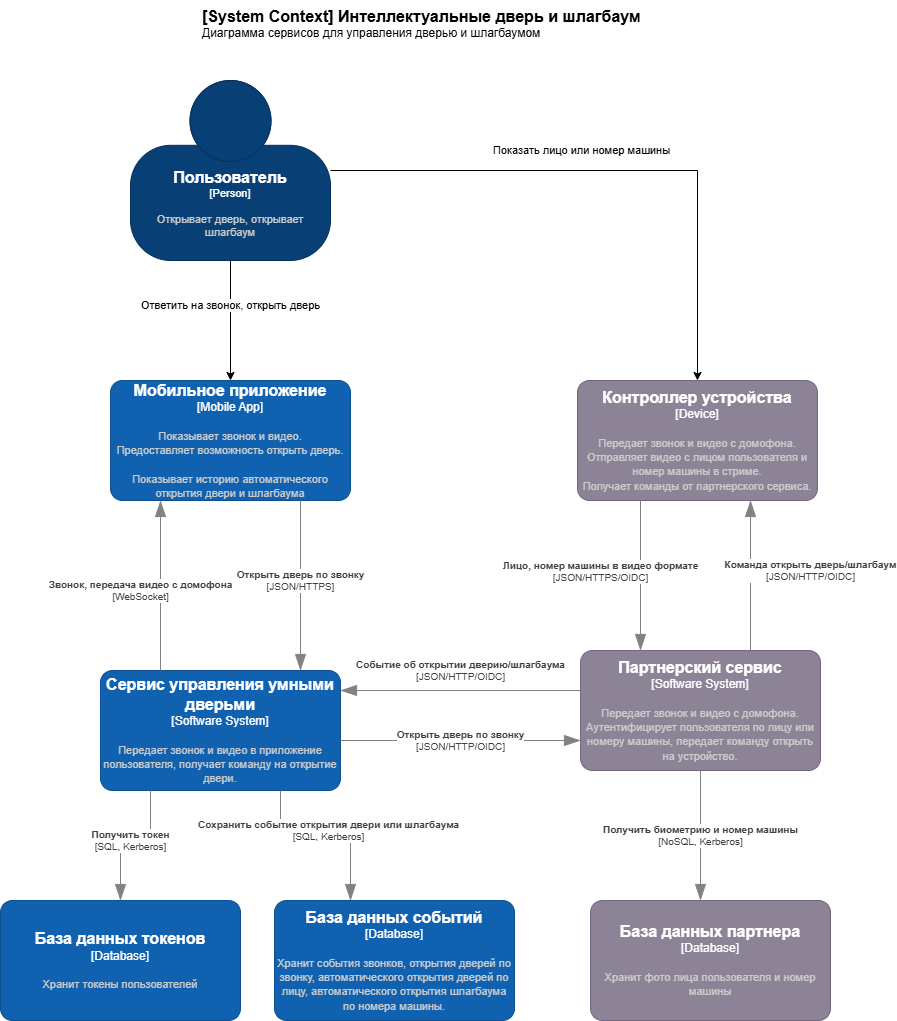

The diagram above was exported from draw.io. Its source (the exported page's mxGraphModel, read from the mxfile embedded in the PNG):
<mxGraphModel dx="1027" dy="497" grid="1" gridSize="10" guides="1" tooltips="1" connect="1" arrows="1" fold="1" page="1" pageScale="1" pageWidth="827" pageHeight="1169" math="0" shadow="0">
  <root>
    <mxCell id="0" />
    <mxCell id="1" parent="0" />
    <object placeholders="1" c4Name="Пользователь" c4Type="Person" c4Description="Открывает дверь, открывает шлагбаум" label="&lt;font style=&quot;font-size: 16px&quot;&gt;&lt;b&gt;%c4Name%&lt;/b&gt;&lt;/font&gt;&lt;div&gt;[%c4Type%]&lt;/div&gt;&lt;br&gt;&lt;div&gt;&lt;font style=&quot;font-size: 11px&quot;&gt;&lt;font color=&quot;#cccccc&quot;&gt;%c4Description%&lt;/font&gt;&lt;/div&gt;" id="8l60D-4CEvXi3OUxwCEA-1">
      <mxCell style="html=1;fontSize=11;dashed=0;whiteSpace=wrap;fillColor=#083F75;strokeColor=#06315C;fontColor=#ffffff;shape=mxgraph.c4.person2;align=center;metaEdit=1;points=[[0.5,0,0],[1,0.5,0],[1,0.75,0],[0.75,1,0],[0.5,1,0],[0.25,1,0],[0,0.75,0],[0,0.5,0]];resizable=0;" parent="1" vertex="1">
        <mxGeometry x="140" y="100" width="200" height="180" as="geometry" />
      </mxCell>
    </object>
    <object placeholders="1" c4Name="Сервис управления умными дверьми" c4Type="Software System" c4Description="Передает звонок и видео в приложение пользователя, получает команду на открытие двери." label="&lt;font style=&quot;font-size: 16px&quot;&gt;&lt;b&gt;%c4Name%&lt;/b&gt;&lt;/font&gt;&lt;div&gt;[%c4Type%]&lt;/div&gt;&lt;br&gt;&lt;div&gt;&lt;font style=&quot;font-size: 11px&quot;&gt;&lt;font color=&quot;#cccccc&quot;&gt;%c4Description%&lt;/font&gt;&lt;/div&gt;" id="8l60D-4CEvXi3OUxwCEA-2">
      <mxCell style="rounded=1;whiteSpace=wrap;html=1;labelBackgroundColor=none;fillColor=#1061B0;fontColor=#ffffff;align=center;arcSize=10;strokeColor=#0D5091;metaEdit=1;resizable=0;points=[[0.25,0,0],[0.5,0,0],[0.75,0,0],[1,0.25,0],[1,0.5,0],[1,0.75,0],[0.75,1,0],[0.5,1,0],[0.25,1,0],[0,0.75,0],[0,0.5,0],[0,0.25,0]];" parent="1" vertex="1">
        <mxGeometry x="110" y="690" width="240" height="120" as="geometry" />
      </mxCell>
    </object>
    <object placeholders="1" c4Name="Партнерский сервис" c4Type="Software System" c4Description="Передает звонок и видео с домофона.&#10;Аутентифицирует пользователя по лицу или номеру машины, передает команду открыть на устройство." label="&lt;font style=&quot;font-size: 16px&quot;&gt;&lt;b&gt;%c4Name%&lt;/b&gt;&lt;/font&gt;&lt;div&gt;[%c4Type%]&lt;/div&gt;&lt;br&gt;&lt;div&gt;&lt;font style=&quot;font-size: 11px&quot;&gt;&lt;font color=&quot;#cccccc&quot;&gt;%c4Description%&lt;/font&gt;&lt;/div&gt;" id="8l60D-4CEvXi3OUxwCEA-3">
      <mxCell style="rounded=1;whiteSpace=wrap;html=1;labelBackgroundColor=none;fillColor=#8C8496;fontColor=#ffffff;align=center;arcSize=10;strokeColor=#736782;metaEdit=1;resizable=0;points=[[0.25,0,0],[0.5,0,0],[0.75,0,0],[1,0.25,0],[1,0.5,0],[1,0.75,0],[0.75,1,0],[0.5,1,0],[0.25,1,0],[0,0.75,0],[0,0.5,0],[0,0.25,0]];" parent="1" vertex="1">
        <mxGeometry x="590" y="670" width="240" height="120" as="geometry" />
      </mxCell>
    </object>
    <object placeholders="1" c4Name="[System Context] Интеллектуальные дверь и шлагбаум" c4Type="ContainerScopeBoundary" c4Description="Диаграмма сервисов для управления дверью и шлагбаумом" label="&lt;font style=&quot;font-size: 16px&quot;&gt;&lt;b&gt;&lt;div style=&quot;text-align: left&quot;&gt;%c4Name%&lt;/div&gt;&lt;/b&gt;&lt;/font&gt;&lt;div style=&quot;text-align: left&quot;&gt;%c4Description%&lt;/div&gt;" id="8l60D-4CEvXi3OUxwCEA-4">
      <mxCell style="text;html=1;strokeColor=none;fillColor=none;align=left;verticalAlign=top;whiteSpace=wrap;rounded=0;metaEdit=1;allowArrows=0;resizable=1;rotatable=0;connectable=0;recursiveResize=0;expand=0;pointerEvents=0;points=[[0.25,0,0],[0.5,0,0],[0.75,0,0],[1,0.25,0],[1,0.5,0],[1,0.75,0],[0.75,1,0],[0.5,1,0],[0.25,1,0],[0,0.75,0],[0,0.5,0],[0,0.25,0]];" parent="1" vertex="1">
        <mxGeometry x="210" y="20" width="490" height="40" as="geometry" />
      </mxCell>
    </object>
    <object placeholders="1" c4Name="База данных событий" c4Type="Database" c4Description="Хранит события звонков, открытия дверей по звонку, автоматического открытия дверей по лицу, автоматического открытия шлагбаума по номера машины." label="&lt;font style=&quot;font-size: 16px&quot;&gt;&lt;b&gt;%c4Name%&lt;/b&gt;&lt;/font&gt;&lt;div&gt;[%c4Type%]&lt;/div&gt;&lt;br&gt;&lt;div&gt;&lt;font style=&quot;font-size: 11px&quot;&gt;&lt;font color=&quot;#cccccc&quot;&gt;%c4Description%&lt;/font&gt;&lt;/div&gt;" id="8l60D-4CEvXi3OUxwCEA-5">
      <mxCell style="rounded=1;whiteSpace=wrap;html=1;labelBackgroundColor=none;fillColor=#1061B0;fontColor=#ffffff;align=center;arcSize=10;strokeColor=#0D5091;metaEdit=1;resizable=0;points=[[0.25,0,0],[0.5,0,0],[0.75,0,0],[1,0.25,0],[1,0.5,0],[1,0.75,0],[0.75,1,0],[0.5,1,0],[0.25,1,0],[0,0.75,0],[0,0.5,0],[0,0.25,0]];" parent="1" vertex="1">
        <mxGeometry x="284" y="920" width="240" height="120" as="geometry" />
      </mxCell>
    </object>
    <object placeholders="1" c4Name="Контроллер устройства" c4Type="Device" c4Description="Передает звонок и видео с домофона.&#10;Отправляет видео с лицом пользователя и номер машины в стриме.&#10;Получает команды от партнерского сервиса.&#10;" label="&lt;font style=&quot;font-size: 16px&quot;&gt;&lt;b&gt;%c4Name%&lt;/b&gt;&lt;/font&gt;&lt;div&gt;[%c4Type%]&lt;/div&gt;&lt;br&gt;&lt;div&gt;&lt;font style=&quot;font-size: 11px&quot;&gt;&lt;font color=&quot;#cccccc&quot;&gt;%c4Description%&lt;/font&gt;&lt;/div&gt;" id="8l60D-4CEvXi3OUxwCEA-7">
      <mxCell style="rounded=1;whiteSpace=wrap;html=1;labelBackgroundColor=none;fillColor=#8C8496;fontColor=#ffffff;align=center;arcSize=10;strokeColor=#736782;metaEdit=1;resizable=0;points=[[0.25,0,0],[0.5,0,0],[0.75,0,0],[1,0.25,0],[1,0.5,0],[1,0.75,0],[0.75,1,0],[0.5,1,0],[0.25,1,0],[0,0.75,0],[0,0.5,0],[0,0.25,0]];" parent="1" vertex="1">
        <mxGeometry x="587" y="400" width="240" height="120" as="geometry" />
      </mxCell>
    </object>
    <object placeholders="1" c4Name="База данных партнера" c4Type="Database" c4Description="Хранит фото лица пользователя и номер машины" label="&lt;font style=&quot;font-size: 16px&quot;&gt;&lt;b&gt;%c4Name%&lt;/b&gt;&lt;/font&gt;&lt;div&gt;[%c4Type%]&lt;/div&gt;&lt;br&gt;&lt;div&gt;&lt;font style=&quot;font-size: 11px&quot;&gt;&lt;font color=&quot;#cccccc&quot;&gt;%c4Description%&lt;/font&gt;&lt;/div&gt;" id="8l60D-4CEvXi3OUxwCEA-8">
      <mxCell style="rounded=1;whiteSpace=wrap;html=1;labelBackgroundColor=none;fillColor=#8C8496;fontColor=#ffffff;align=center;arcSize=10;strokeColor=#736782;metaEdit=1;resizable=0;points=[[0.25,0,0],[0.5,0,0],[0.75,0,0],[1,0.25,0],[1,0.5,0],[1,0.75,0],[0.75,1,0],[0.5,1,0],[0.25,1,0],[0,0.75,0],[0,0.5,0],[0,0.25,0]];" parent="1" vertex="1">
        <mxGeometry x="600" y="920" width="240" height="120" as="geometry" />
      </mxCell>
    </object>
    <object placeholders="1" c4Name="База данных токенов" c4Type="Database" c4Description="Хранит токены пользователей" label="&lt;font style=&quot;font-size: 16px&quot;&gt;&lt;b&gt;%c4Name%&lt;/b&gt;&lt;/font&gt;&lt;div&gt;[%c4Type%]&lt;/div&gt;&lt;br&gt;&lt;div&gt;&lt;font style=&quot;font-size: 11px&quot;&gt;&lt;font color=&quot;#cccccc&quot;&gt;%c4Description%&lt;/font&gt;&lt;/div&gt;" id="8l60D-4CEvXi3OUxwCEA-9">
      <mxCell style="rounded=1;whiteSpace=wrap;html=1;labelBackgroundColor=none;fillColor=#1061B0;fontColor=#ffffff;align=center;arcSize=10;strokeColor=#0D5091;metaEdit=1;resizable=0;points=[[0.25,0,0],[0.5,0,0],[0.75,0,0],[1,0.25,0],[1,0.5,0],[1,0.75,0],[0.75,1,0],[0.5,1,0],[0.25,1,0],[0,0.75,0],[0,0.5,0],[0,0.25,0]];" parent="1" vertex="1">
        <mxGeometry x="10" y="920" width="240" height="120" as="geometry" />
      </mxCell>
    </object>
    <object placeholders="1" c4Name="Мобильное приложение" c4Type="Mobile App" c4Description="Показывает звонок и видео.&#10;Предоставляет возможность открыть дверь.&#10;&#10;Показывает историю автоматического открытия двери и шлагбаума" label="&lt;font style=&quot;font-size: 16px&quot;&gt;&lt;b&gt;%c4Name%&lt;/b&gt;&lt;/font&gt;&lt;div&gt;[%c4Type%]&lt;/div&gt;&lt;br&gt;&lt;div&gt;&lt;font style=&quot;font-size: 11px&quot;&gt;&lt;font color=&quot;#cccccc&quot;&gt;%c4Description%&lt;/font&gt;&lt;/div&gt;" id="8l60D-4CEvXi3OUxwCEA-10">
      <mxCell style="rounded=1;whiteSpace=wrap;html=1;labelBackgroundColor=none;fillColor=#1061B0;fontColor=#ffffff;align=center;arcSize=10;strokeColor=#0D5091;metaEdit=1;resizable=0;points=[[0.25,0,0],[0.5,0,0],[0.75,0,0],[1,0.25,0],[1,0.5,0],[1,0.75,0],[0.75,1,0],[0.5,1,0],[0.25,1,0],[0,0.75,0],[0,0.5,0],[0,0.25,0]];" parent="1" vertex="1">
        <mxGeometry x="120" y="400" width="240" height="120" as="geometry" />
      </mxCell>
    </object>
    <mxCell id="8l60D-4CEvXi3OUxwCEA-12" value="" style="endArrow=classic;html=1;rounded=0;" parent="1" source="8l60D-4CEvXi3OUxwCEA-1" target="8l60D-4CEvXi3OUxwCEA-7" edge="1">
      <mxGeometry width="50" height="50" relative="1" as="geometry">
        <mxPoint x="400" y="390" as="sourcePoint" />
        <mxPoint x="450" y="340" as="targetPoint" />
        <Array as="points">
          <mxPoint x="707" y="190" />
        </Array>
      </mxGeometry>
    </mxCell>
    <mxCell id="8l60D-4CEvXi3OUxwCEA-13" value="Показать лицо или номер машины" style="edgeLabel;html=1;align=center;verticalAlign=middle;resizable=0;points=[];" parent="8l60D-4CEvXi3OUxwCEA-12" vertex="1" connectable="0">
      <mxGeometry x="-0.1887" y="3" relative="1" as="geometry">
        <mxPoint x="16" y="-18" as="offset" />
      </mxGeometry>
    </mxCell>
    <object placeholders="1" c4Type="Relationship" c4Technology="WebSocket" c4Description="Звонок, передача видео с домофона" label="&lt;div style=&quot;text-align: left&quot;&gt;&lt;div style=&quot;text-align: center&quot;&gt;&lt;b&gt;%c4Description%&lt;/b&gt;&lt;/div&gt;&lt;div style=&quot;text-align: center&quot;&gt;[%c4Technology%]&lt;/div&gt;&lt;/div&gt;" id="8l60D-4CEvXi3OUxwCEA-14">
      <mxCell style="endArrow=blockThin;html=1;fontSize=10;fontColor=#404040;strokeWidth=1;endFill=1;strokeColor=#828282;elbow=vertical;metaEdit=1;endSize=14;startSize=14;jumpStyle=arc;jumpSize=16;rounded=0;edgeStyle=orthogonalEdgeStyle;" parent="1" source="8l60D-4CEvXi3OUxwCEA-2" target="8l60D-4CEvXi3OUxwCEA-10" edge="1">
        <mxGeometry x="-0.0588" y="20" width="240" relative="1" as="geometry">
          <mxPoint x="240" y="670" as="sourcePoint" />
          <mxPoint x="240" y="530" as="targetPoint" />
          <Array as="points">
            <mxPoint x="170" y="640" />
            <mxPoint x="170" y="640" />
          </Array>
          <mxPoint as="offset" />
        </mxGeometry>
      </mxCell>
    </object>
    <object placeholders="1" c4Type="Relationship" c4Technology="JSON/HTTPS" c4Description="Открыть дверь по звонку" label="&lt;div style=&quot;text-align: left&quot;&gt;&lt;div style=&quot;text-align: center&quot;&gt;&lt;b&gt;%c4Description%&lt;/b&gt;&lt;/div&gt;&lt;div style=&quot;text-align: center&quot;&gt;[%c4Technology%]&lt;/div&gt;&lt;/div&gt;" id="8l60D-4CEvXi3OUxwCEA-15">
      <mxCell style="endArrow=blockThin;html=1;fontSize=10;fontColor=#404040;strokeWidth=1;endFill=1;strokeColor=#828282;elbow=vertical;metaEdit=1;endSize=14;startSize=14;jumpStyle=arc;jumpSize=16;rounded=0;edgeStyle=orthogonalEdgeStyle;" parent="1" source="8l60D-4CEvXi3OUxwCEA-10" target="8l60D-4CEvXi3OUxwCEA-2" edge="1">
        <mxGeometry x="-0.0588" width="240" relative="1" as="geometry">
          <mxPoint x="350.0034782608695" y="530" as="sourcePoint" />
          <mxPoint x="350.0034782608695" y="660" as="targetPoint" />
          <Array as="points">
            <mxPoint x="310" y="640" />
            <mxPoint x="310" y="640" />
          </Array>
          <mxPoint as="offset" />
        </mxGeometry>
      </mxCell>
    </object>
    <mxCell id="8l60D-4CEvXi3OUxwCEA-17" value="" style="endArrow=classic;html=1;rounded=0;" parent="1" source="8l60D-4CEvXi3OUxwCEA-1" target="8l60D-4CEvXi3OUxwCEA-10" edge="1">
      <mxGeometry width="50" height="50" relative="1" as="geometry">
        <mxPoint x="410" y="440" as="sourcePoint" />
        <mxPoint x="460" y="390" as="targetPoint" />
        <Array as="points" />
      </mxGeometry>
    </mxCell>
    <mxCell id="8l60D-4CEvXi3OUxwCEA-18" value="Ответить на звонок, открыть дверь" style="edgeLabel;html=1;align=center;verticalAlign=middle;resizable=0;points=[];" parent="8l60D-4CEvXi3OUxwCEA-17" vertex="1" connectable="0">
      <mxGeometry x="-0.2607" y="-1" relative="1" as="geometry">
        <mxPoint as="offset" />
      </mxGeometry>
    </mxCell>
    <object placeholders="1" c4Type="Relationship" c4Technology="SQL, Kerberos" c4Description="Получить токен" label="&lt;div style=&quot;text-align: left&quot;&gt;&lt;div style=&quot;text-align: center&quot;&gt;&lt;b&gt;%c4Description%&lt;/b&gt;&lt;/div&gt;&lt;div style=&quot;text-align: center&quot;&gt;[%c4Technology%]&lt;/div&gt;&lt;/div&gt;" id="8l60D-4CEvXi3OUxwCEA-19">
      <mxCell style="endArrow=blockThin;html=1;fontSize=10;fontColor=#404040;strokeWidth=1;endFill=1;strokeColor=#828282;elbow=vertical;metaEdit=1;endSize=14;startSize=14;jumpStyle=arc;jumpSize=16;rounded=0;edgeStyle=orthogonalEdgeStyle;" parent="1" source="8l60D-4CEvXi3OUxwCEA-2" target="8l60D-4CEvXi3OUxwCEA-9" edge="1">
        <mxGeometry width="240" relative="1" as="geometry">
          <mxPoint x="310" y="730" as="sourcePoint" />
          <mxPoint x="550" y="730" as="targetPoint" />
          <Array as="points">
            <mxPoint x="160" y="860" />
            <mxPoint x="130" y="860" />
          </Array>
        </mxGeometry>
      </mxCell>
    </object>
    <mxCell id="8l60D-4CEvXi3OUxwCEA-31" value="&lt;div&gt;&lt;br&gt;&lt;/div&gt;" style="edgeLabel;html=1;align=center;verticalAlign=middle;resizable=0;points=[];" parent="8l60D-4CEvXi3OUxwCEA-19" vertex="1" connectable="0">
      <mxGeometry x="-0.7641" y="-2" relative="1" as="geometry">
        <mxPoint as="offset" />
      </mxGeometry>
    </mxCell>
    <object placeholders="1" c4Type="Relationship" c4Technology="SQL, Kerberos" c4Description="Сохранить событие открытия двери или шлагбаума" label="&lt;div style=&quot;text-align: left&quot;&gt;&lt;div style=&quot;text-align: center&quot;&gt;&lt;b&gt;%c4Description%&lt;/b&gt;&lt;/div&gt;&lt;div style=&quot;text-align: center&quot;&gt;[%c4Technology%]&lt;/div&gt;&lt;/div&gt;" id="8l60D-4CEvXi3OUxwCEA-20">
      <mxCell style="endArrow=blockThin;html=1;fontSize=10;fontColor=#404040;strokeWidth=1;endFill=1;strokeColor=#828282;elbow=vertical;metaEdit=1;endSize=14;startSize=14;jumpStyle=arc;jumpSize=16;rounded=0;edgeStyle=orthogonalEdgeStyle;" parent="1" source="8l60D-4CEvXi3OUxwCEA-2" target="8l60D-4CEvXi3OUxwCEA-5" edge="1">
        <mxGeometry x="0.1" y="10" width="240" relative="1" as="geometry">
          <mxPoint x="215" y="811" as="sourcePoint" />
          <mxPoint x="140" y="930" as="targetPoint" />
          <Array as="points">
            <mxPoint x="290" y="860" />
            <mxPoint x="360" y="860" />
          </Array>
          <mxPoint x="-1" as="offset" />
        </mxGeometry>
      </mxCell>
    </object>
    <object placeholders="1" c4Type="Relationship" c4Technology="NoSQL, Kerberos" c4Description="Получить биометрию и номер машины" label="&lt;div style=&quot;text-align: left&quot;&gt;&lt;div style=&quot;text-align: center&quot;&gt;&lt;b&gt;%c4Description%&lt;/b&gt;&lt;/div&gt;&lt;div style=&quot;text-align: center&quot;&gt;[%c4Technology%]&lt;/div&gt;&lt;/div&gt;" id="8l60D-4CEvXi3OUxwCEA-24">
      <mxCell style="endArrow=blockThin;html=1;fontSize=10;fontColor=#404040;strokeWidth=1;endFill=1;strokeColor=#828282;elbow=vertical;metaEdit=1;endSize=14;startSize=14;jumpStyle=arc;jumpSize=16;rounded=0;edgeStyle=orthogonalEdgeStyle;" parent="1" source="8l60D-4CEvXi3OUxwCEA-3" target="8l60D-4CEvXi3OUxwCEA-8" edge="1">
        <mxGeometry width="240" relative="1" as="geometry">
          <mxPoint x="310" y="830" as="sourcePoint" />
          <mxPoint x="550" y="830" as="targetPoint" />
          <Array as="points">
            <mxPoint x="710" y="880" />
            <mxPoint x="710" y="880" />
          </Array>
        </mxGeometry>
      </mxCell>
    </object>
    <object placeholders="1" c4Type="Relationship" c4Technology="JSON/HTTPS/OIDC" c4Description="Лицо, номер машины в видео формате" label="&lt;div style=&quot;text-align: left&quot;&gt;&lt;div style=&quot;text-align: center&quot;&gt;&lt;b&gt;%c4Description%&lt;/b&gt;&lt;/div&gt;&lt;div style=&quot;text-align: center&quot;&gt;[%c4Technology%]&lt;/div&gt;&lt;/div&gt;" id="8l60D-4CEvXi3OUxwCEA-25">
      <mxCell style="endArrow=blockThin;html=1;fontSize=10;fontColor=#404040;strokeWidth=1;endFill=1;strokeColor=#828282;elbow=vertical;metaEdit=1;endSize=14;startSize=14;jumpStyle=arc;jumpSize=16;rounded=0;edgeStyle=orthogonalEdgeStyle;" parent="1" edge="1">
        <mxGeometry x="-0.0669" y="-40" width="240" relative="1" as="geometry">
          <mxPoint x="650" y="520" as="sourcePoint" />
          <mxPoint x="650" y="670" as="targetPoint" />
          <Array as="points">
            <mxPoint x="650" y="630" />
            <mxPoint x="650" y="630" />
          </Array>
          <mxPoint y="1" as="offset" />
        </mxGeometry>
      </mxCell>
    </object>
    <object placeholders="1" c4Type="Relationship" c4Technology="JSON/HTTP/OIDC" c4Description="Команда открыть дверь/шлагбаум" label="&lt;div style=&quot;text-align: left&quot;&gt;&lt;div style=&quot;text-align: center&quot;&gt;&lt;b&gt;%c4Description%&lt;/b&gt;&lt;/div&gt;&lt;div style=&quot;text-align: center&quot;&gt;[%c4Technology%]&lt;/div&gt;&lt;/div&gt;" id="8l60D-4CEvXi3OUxwCEA-32">
      <mxCell style="endArrow=blockThin;html=1;fontSize=10;fontColor=#404040;strokeWidth=1;endFill=1;strokeColor=#828282;elbow=vertical;metaEdit=1;endSize=14;startSize=14;jumpStyle=arc;jumpSize=16;rounded=0;edgeStyle=orthogonalEdgeStyle;" parent="1" source="8l60D-4CEvXi3OUxwCEA-3" target="8l60D-4CEvXi3OUxwCEA-7" edge="1">
        <mxGeometry x="0.0667" y="-60" width="240" relative="1" as="geometry">
          <mxPoint x="310" y="620" as="sourcePoint" />
          <mxPoint x="550" y="620" as="targetPoint" />
          <Array as="points">
            <mxPoint x="760" y="630" />
            <mxPoint x="760" y="630" />
          </Array>
          <mxPoint as="offset" />
        </mxGeometry>
      </mxCell>
    </object>
    <object placeholders="1" c4Type="Relationship" c4Technology="JSON/HTTP/OIDC" c4Description="Событие об открытии дверию/шлагбаума" label="&lt;div style=&quot;text-align: left&quot;&gt;&lt;div style=&quot;text-align: center&quot;&gt;&lt;b&gt;%c4Description%&lt;/b&gt;&lt;/div&gt;&lt;div style=&quot;text-align: center&quot;&gt;[%c4Technology%]&lt;/div&gt;&lt;/div&gt;" id="8l60D-4CEvXi3OUxwCEA-33">
      <mxCell style="endArrow=blockThin;html=1;fontSize=10;fontColor=#404040;strokeWidth=1;endFill=1;strokeColor=#828282;elbow=vertical;metaEdit=1;endSize=14;startSize=14;jumpStyle=arc;jumpSize=16;rounded=0;edgeStyle=orthogonalEdgeStyle;" parent="1" source="8l60D-4CEvXi3OUxwCEA-3" target="8l60D-4CEvXi3OUxwCEA-2" edge="1">
        <mxGeometry y="-20" width="240" relative="1" as="geometry">
          <mxPoint x="310" y="830" as="sourcePoint" />
          <mxPoint x="550" y="830" as="targetPoint" />
          <Array as="points">
            <mxPoint x="460" y="710" />
            <mxPoint x="460" y="710" />
          </Array>
          <mxPoint as="offset" />
        </mxGeometry>
      </mxCell>
    </object>
    <object placeholders="1" c4Type="Relationship" c4Technology="JSON/HTTP/OIDC" c4Description="Открыть дверь по звонку" label="&lt;div style=&quot;text-align: left&quot;&gt;&lt;div style=&quot;text-align: center&quot;&gt;&lt;b&gt;%c4Description%&lt;/b&gt;&lt;/div&gt;&lt;div style=&quot;text-align: center&quot;&gt;[%c4Technology%]&lt;/div&gt;&lt;/div&gt;" id="8l60D-4CEvXi3OUxwCEA-34">
      <mxCell style="endArrow=blockThin;html=1;fontSize=10;fontColor=#404040;strokeWidth=1;endFill=1;strokeColor=#828282;elbow=vertical;metaEdit=1;endSize=14;startSize=14;jumpStyle=arc;jumpSize=16;rounded=0;edgeStyle=orthogonalEdgeStyle;" parent="1" source="8l60D-4CEvXi3OUxwCEA-2" target="8l60D-4CEvXi3OUxwCEA-3" edge="1">
        <mxGeometry width="240" relative="1" as="geometry">
          <mxPoint x="310" y="940" as="sourcePoint" />
          <mxPoint x="550" y="940" as="targetPoint" />
          <Array as="points">
            <mxPoint x="540" y="760" />
            <mxPoint x="540" y="760" />
          </Array>
        </mxGeometry>
      </mxCell>
    </object>
  </root>
</mxGraphModel>